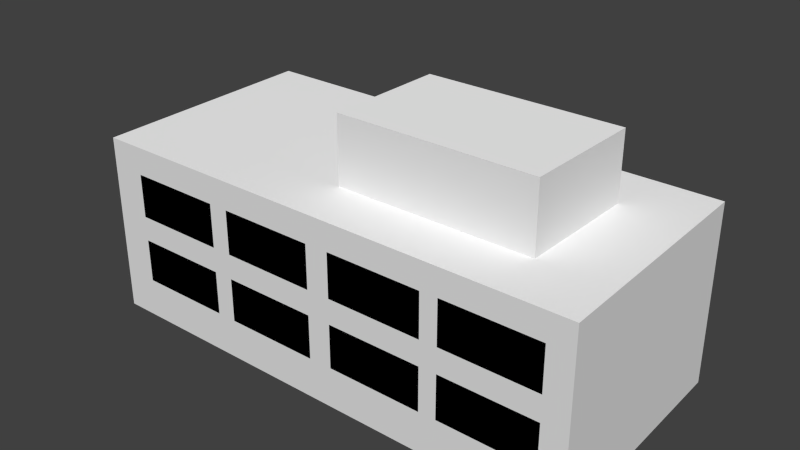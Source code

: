 # Source: baza1.blend  (saved by Blender 2.63.0; exported with 4.5.12 LTS)
import bpy
from mathutils import Matrix  # noqa: F401  (used for matrix-valued properties, if any)

bpy.ops.wm.read_factory_settings(use_empty=True)
scene = bpy.context.scene
scene.name = 'Scene'

# ---- collections
col_collection_1 = bpy.data.collections.new('Collection 1'); scene.collection.children.link(col_collection_1)

# ---- materials (node trees are filled in below, after node groups)
mat_concrete_form_4x8 = bpy.data.materials.new('Concrete_Form_4x8_')
mat_concrete_form_4x8.alpha_threshold = 0.0
mat_concrete_form_4x8.use_transparent_shadow = False
mat_concrete_form_4x8.roughness = 0.5
mat_concrete_form_4x8.line_color = (0.0, 0.0, 0.0, 1.0)
mat_translucent_glass_sky_reflection = bpy.data.materials.new('Translucent_Glass_Sky_Reflection_')
mat_translucent_glass_sky_reflection.alpha_threshold = 0.0
mat_translucent_glass_sky_reflection.use_transparent_shadow = False
mat_translucent_glass_sky_reflection.roughness = 0.5
mat_translucent_glass_sky_reflection.line_color = (0.0, 0.0, 0.0, 1.0)
mat_translucent_glass_tinted = bpy.data.materials.new('Translucent_Glass_Tinted_')
mat_translucent_glass_tinted.alpha_threshold = 0.0
mat_translucent_glass_tinted.use_transparent_shadow = False
mat_translucent_glass_tinted.roughness = 0.5
mat_translucent_glass_tinted.line_color = (0.0, 0.0, 0.0, 1.0)
mat_material = bpy.data.materials.new('material')
mat_material.alpha_threshold = 0.0
mat_material.use_transparent_shadow = False
mat_material.diffuse_color = (1.0, 1.0, 1.0, 1.0)
mat_material.roughness = 0.5
mat_material.line_color = (0.0, 0.0, 0.0, 1.0)

# ---- material node trees

# ---- world
world_world = bpy.data.worlds.new('World'); scene.world = world_world
world_world.color = (0.05088, 0.05088, 0.05088)
world_world.use_sun_shadow = False
world_world.sun_shadow_jitter_overblur = 0.0
world_world.cycles.sampling_method = 'MANUAL'
world_world.cycles.sample_map_resolution = 256

# ---- meshes
me_id180_001 = bpy.data.meshes.new('ID180.001')
me_id180_001.from_pydata([(-1.366, -147.9, 49.62), (27.8, -147.9, 50.27), (-1.366, -147.9, 103.2), (145.1, -147.9, 50.27), (27.8, -147.9, 103.8), (-118.7, -147.9, 103.2), (-143.3, -147.9, 103.2), (-260.6, -147.9, 103.2), (166.6, -147.9, 50.93), (145.1, -147.9, 103.8), (284.0, -147.9, 50.93), (166.6, -147.9, 104.5), (-143.3, -147.9, 49.62), (-118.7, -147.9, 49.62), (-1.294, -147.9, 133.8), (27.87, -147.9, 134.4), (-1.294, -147.9, 187.3), (145.2, -147.9, 134.4), (27.87, -147.9, 188.0), (-118.6, -147.9, 187.3), (-143.2, -147.9, 187.3), (-260.6, -147.9, 187.3), (166.7, -147.9, 135.1), (145.2, -147.9, 188.0), (284.0, -147.9, 135.1), (166.7, -147.9, 188.6), (-260.6, -147.9, 49.62), (-260.6, -147.9, 133.8), (-118.6, -147.9, 133.8), (-143.2, -147.9, 133.8), (-312.7, 143.0, 221.2), (-304.1, -147.9, 0.6888), (-304.1, -147.9, 221.2), (-312.7, 143.0, 0.6888), (305.8, 143.0, 0.6888), (314.4, -147.9, 221.2), (314.4, -147.9, 0.6888), (305.8, 143.0, 221.2)], [], [(1, 3, 0), (2, 5, 4), (5, 6, 4), (6, 7, 4), (8, 10, 3), (9, 4, 11), (15, 17, 14), (16, 19, 18), (19, 20, 18), (20, 21, 18), (22, 24, 17), (23, 18, 25), (26, 12, 13), (27, 29, 28), (30, 32, 31), (31, 33, 30), (34, 36, 35), (35, 37, 34)])
_uv = me_id180_001.uv_layers.new(name='UVSET0')
_uv.uv.foreach_set('vector', [8.355, 0.5237, 10.8, 0.5237, 7.748, 0.5168, 7.748, 1.075, 5.304, 1.075, 8.355, 1.081, 5.304, 1.075, 4.79, 1.075, 8.355, 1.081, 4.79, 1.075, 2.346, 1.075, 8.355, 1.081, 11.25, 0.5305, 13.69, 0.5305, 10.8, 0.5237, 10.8, 1.081, 8.355, 1.081, 11.25, 1.088, 8.357, 1.4, 10.8, 1.4, 7.749, 1.393, 7.749, 1.951, 5.305, 1.951, 8.357, 1.958, 5.305, 1.951, 4.792, 1.951, 8.357, 1.958, 4.792, 1.951, 2.348, 1.951, 8.357, 1.958, 11.25, 1.407, 13.69, 1.407, 10.8, 1.4, 10.8, 1.958, 8.357, 1.958, 11.25, 1.965, 2.346, 0.5169, 4.79, 0.5169, 5.304, 0.5168, 2.348, 1.394, 4.792, 1.394, 5.305, 1.393, -6.021, 2.304, 0.0429, 2.304, 0.0429, 0.007175, 0.0429, 0.007175, -6.021, 0.007175, -6.021, 2.304, 5.638, 0.007175, -0.4263, 0.007175, -0.4263, 2.304, -0.4263, 2.304, 5.638, 2.304, 5.638, 0.007175])
me_id180_001.materials.append(mat_concrete_form_4x8)
me_id180_001.use_remesh_preserve_volume = False
me_id180_001.use_remesh_preserve_attributes = False
me_id180_001.use_mirror_vertex_groups = False
me_id180_001.update()
me_id281 = bpy.data.meshes.new('ID281')
me_id281.from_pydata([(145.1, -147.9, 103.8), (27.8, -147.9, 50.27), (145.1, -147.9, 50.27), (27.8, -147.9, 103.8), (27.8, -147.9, 103.8), (145.1, -147.9, 103.8), (27.8, -147.9, 50.27), (145.1, -147.9, 50.27)], [], [(0, 1, 2), (1, 0, 3), (4, 5, 6), (7, 6, 5)])
me_id281.polygons.foreach_set('material_index', [1, 1, 0, 0])
_uv = me_id281.uv_layers.new(name='UVSET0')
_uv.uv.foreach_set('vector', [21.6, 4.326, 16.71, 2.095, 21.6, 2.095, 16.71, 2.095, 21.6, 4.326, 16.71, 4.326, 5.57, 1.442, 7.2, 1.442, 5.57, 0.6983, 7.2, 0.6983, 5.57, 0.6983, 7.2, 1.442])
me_id281.materials.append(mat_translucent_glass_sky_reflection)
me_id281.materials.append(mat_translucent_glass_tinted)
me_id281.use_remesh_preserve_volume = False
me_id281.use_remesh_preserve_attributes = False
me_id281.use_mirror_vertex_groups = False
me_id281.update()
me_id273 = bpy.data.meshes.new('ID273')
me_id273.from_pydata([(284.0, -147.9, 104.5), (166.6, -147.9, 50.93), (284.0, -147.9, 50.93), (166.6, -147.9, 104.5), (166.6, -147.9, 104.5), (284.0, -147.9, 104.5), (166.6, -147.9, 50.93), (284.0, -147.9, 50.93)], [], [(0, 1, 2), (1, 0, 3), (4, 5, 6), (7, 6, 5)])
me_id273.polygons.foreach_set('material_index', [1, 1, 0, 0])
_uv = me_id273.uv_layers.new(name='UVSET0')
_uv.uv.foreach_set('vector', [27.38, 4.353, 22.5, 2.122, 27.38, 2.122, 22.5, 2.122, 27.38, 4.353, 22.5, 4.353, 7.499, 1.451, 9.128, 1.451, 7.499, 0.7074, 9.128, 0.7074, 7.499, 0.7074, 9.128, 1.451])
me_id273.materials.append(mat_translucent_glass_sky_reflection)
me_id273.materials.append(mat_translucent_glass_tinted)
me_id273.use_remesh_preserve_volume = False
me_id273.use_remesh_preserve_attributes = False
me_id273.use_mirror_vertex_groups = False
me_id273.update()
me_id265 = bpy.data.meshes.new('ID265')
me_id265.from_pydata([(-143.3, -147.9, 103.2), (-260.6, -147.9, 49.62), (-143.3, -147.9, 49.62), (-260.6, -147.9, 103.2), (-260.6, -147.9, 103.2), (-143.3, -147.9, 103.2), (-260.6, -147.9, 49.62), (-143.3, -147.9, 49.62)], [], [(0, 1, 2), (1, 0, 3), (4, 5, 6), (7, 6, 5)])
me_id265.polygons.foreach_set('material_index', [1, 1, 0, 0])
_uv = me_id265.uv_layers.new(name='UVSET0')
_uv.uv.foreach_set('vector', [9.581, 4.299, 4.692, 2.068, 9.581, 2.068, 4.692, 2.068, 9.581, 4.299, 4.692, 4.299, 1.564, 1.433, 3.194, 1.433, 1.564, 0.6892, 3.194, 0.6892, 1.564, 0.6892, 3.194, 1.433])
me_id265.materials.append(mat_translucent_glass_sky_reflection)
me_id265.materials.append(mat_translucent_glass_tinted)
me_id265.use_remesh_preserve_volume = False
me_id265.use_remesh_preserve_attributes = False
me_id265.use_mirror_vertex_groups = False
me_id265.update()
me_id257 = bpy.data.meshes.new('ID257')
me_id257.from_pydata([(-1.366, -147.9, 103.2), (-118.7, -147.9, 49.62), (-1.366, -147.9, 49.62), (-118.7, -147.9, 103.2), (-118.7, -147.9, 103.2), (-1.366, -147.9, 103.2), (-118.7, -147.9, 49.62), (-1.366, -147.9, 49.62)], [], [(0, 1, 2), (1, 0, 3), (4, 5, 6), (7, 6, 5)])
me_id257.polygons.foreach_set('material_index', [1, 1, 0, 0])
_uv = me_id257.uv_layers.new(name='UVSET0')
_uv.uv.foreach_set('vector', [15.5, 4.298, 10.61, 2.067, 15.5, 2.067, 10.61, 2.067, 15.5, 4.298, 10.61, 4.298, 3.536, 1.433, 5.165, 1.433, 3.536, 0.6891, 5.165, 0.6891, 3.536, 0.6891, 5.165, 1.433])
me_id257.materials.append(mat_translucent_glass_sky_reflection)
me_id257.materials.append(mat_translucent_glass_tinted)
me_id257.use_remesh_preserve_volume = False
me_id257.use_remesh_preserve_attributes = False
me_id257.use_mirror_vertex_groups = False
me_id257.update()
me_id249 = bpy.data.meshes.new('ID249')
me_id249.from_pydata([(284.0, -147.9, 188.6), (166.7, -147.9, 135.1), (284.0, -147.9, 135.1), (166.7, -147.9, 188.6), (166.7, -147.9, 188.6), (284.0, -147.9, 188.6), (166.7, -147.9, 135.1), (284.0, -147.9, 135.1)], [], [(0, 1, 2), (1, 0, 3), (4, 5, 6), (7, 6, 5)])
me_id249.polygons.foreach_set('material_index', [1, 1, 0, 0])
_uv = me_id249.uv_layers.new(name='UVSET0')
_uv.uv.foreach_set('vector', [27.39, 7.86, 22.5, 5.629, 27.39, 5.629, 22.5, 5.629, 27.39, 7.86, 22.5, 7.86, 7.5, 2.62, 9.129, 2.62, 7.5, 1.876, 9.129, 1.876, 7.5, 1.876, 9.129, 2.62])
me_id249.materials.append(mat_translucent_glass_sky_reflection)
me_id249.materials.append(mat_translucent_glass_tinted)
me_id249.use_remesh_preserve_volume = False
me_id249.use_remesh_preserve_attributes = False
me_id249.use_mirror_vertex_groups = False
me_id249.update()
me_id241 = bpy.data.meshes.new('ID241')
me_id241.from_pydata([(145.2, -147.9, 188.0), (27.87, -147.9, 134.4), (145.2, -147.9, 134.4), (27.87, -147.9, 188.0), (27.87, -147.9, 188.0), (145.2, -147.9, 188.0), (27.87, -147.9, 134.4), (145.2, -147.9, 134.4)], [], [(0, 1, 2), (1, 0, 3), (4, 5, 6), (7, 6, 5)])
me_id241.polygons.foreach_set('material_index', [1, 1, 0, 0])
_uv = me_id241.uv_layers.new(name='UVSET0')
_uv.uv.foreach_set('vector', [21.6, 7.832, 16.71, 5.601, 21.6, 5.601, 16.71, 5.601, 21.6, 7.832, 16.71, 7.832, 5.571, 2.611, 7.201, 2.611, 5.571, 1.867, 7.201, 1.867, 5.571, 1.867, 7.201, 2.611])
me_id241.materials.append(mat_translucent_glass_sky_reflection)
me_id241.materials.append(mat_translucent_glass_tinted)
me_id241.use_remesh_preserve_volume = False
me_id241.use_remesh_preserve_attributes = False
me_id241.use_mirror_vertex_groups = False
me_id241.update()
me_id233 = bpy.data.meshes.new('ID233')
me_id233.from_pydata([(-1.294, -147.9, 187.3), (-118.6, -147.9, 133.8), (-1.294, -147.9, 133.8), (-118.6, -147.9, 187.3), (-118.6, -147.9, 187.3), (-1.294, -147.9, 187.3), (-118.6, -147.9, 133.8), (-1.294, -147.9, 133.8)], [], [(0, 1, 2), (1, 0, 3), (4, 5, 6), (7, 6, 5)])
me_id233.polygons.foreach_set('material_index', [1, 1, 0, 0])
_uv = me_id233.uv_layers.new(name='UVSET0')
_uv.uv.foreach_set('vector', [15.5, 7.805, 10.61, 5.574, 15.5, 5.574, 10.61, 5.574, 15.5, 7.805, 10.61, 7.805, 3.537, 2.602, 5.166, 2.602, 3.537, 1.858, 5.166, 1.858, 3.537, 1.858, 5.166, 2.602])
me_id233.materials.append(mat_translucent_glass_sky_reflection)
me_id233.materials.append(mat_translucent_glass_tinted)
me_id233.use_remesh_preserve_volume = False
me_id233.use_remesh_preserve_attributes = False
me_id233.use_mirror_vertex_groups = False
me_id233.update()
me_id215 = bpy.data.meshes.new('ID215')
me_id215.from_pydata([(-143.2, -147.9, 187.3), (-260.6, -147.9, 133.8), (-143.2, -147.9, 133.8), (-260.6, -147.9, 187.3), (-260.6, -147.9, 187.3), (-143.2, -147.9, 187.3), (-260.6, -147.9, 133.8), (-143.2, -147.9, 133.8)], [], [(0, 1, 2), (1, 0, 3), (4, 5, 6), (7, 6, 5)])
me_id215.polygons.foreach_set('material_index', [1, 1, 0, 0])
_uv = me_id215.uv_layers.new(name='UVSET0')
_uv.uv.foreach_set('vector', [9.584, 7.805, 4.695, 5.574, 9.584, 5.574, 4.695, 5.574, 9.584, 7.805, 4.695, 7.805, 1.565, 2.602, 3.195, 2.602, 1.565, 1.858, 3.195, 1.858, 1.565, 1.858, 3.195, 2.602])
me_id215.materials.append(mat_translucent_glass_sky_reflection)
me_id215.materials.append(mat_translucent_glass_tinted)
me_id215.use_remesh_preserve_volume = False
me_id215.use_remesh_preserve_attributes = False
me_id215.use_mirror_vertex_groups = False
me_id215.update()
me_id207 = bpy.data.meshes.new('ID207')
me_id207.from_pydata([(225.3, 70.35, 221.2), (225.3, -79.65, 303.1), (225.3, -79.65, 221.2), (225.3, 70.35, 303.1), (225.3, -79.65, 303.1), (-17.37, -79.65, 221.2), (225.3, -79.65, 221.2), (-17.37, -79.65, 303.1), (-17.37, 70.35, 303.1), (-17.37, -79.65, 221.2), (-17.37, -79.65, 303.1), (-17.37, 70.35, 221.2)], [], [(0, 1, 2), (1, 0, 3), (4, 5, 6), (5, 4, 7), (8, 9, 10), (9, 8, 11)])
_uv = me_id207.uv_layers.new(name='UVSET0')
_uv.uv.foreach_set('vector', [4.548, 2.304, 1.423, 3.157, 1.423, 2.304, 1.423, 3.157, 4.548, 2.304, 4.548, 3.157, 12.47, 3.157, 7.414, 2.304, 12.47, 2.304, 7.414, 2.304, 12.47, 3.157, 7.414, 3.157, -4.548, 3.157, -1.423, 2.304, -1.423, 3.157, -1.423, 2.304, -4.548, 3.157, -4.548, 2.304])
me_id207.materials.append(mat_concrete_form_4x8)
me_id207.use_remesh_preserve_volume = False
me_id207.use_remesh_preserve_attributes = False
me_id207.use_mirror_vertex_groups = False
me_id207.update()
me_id201 = bpy.data.meshes.new('ID201')
me_id201.from_pydata([(225.3, -79.65, 303.1), (-17.37, 70.35, 303.1), (-17.37, -79.65, 303.1), (225.3, 70.35, 303.1), (-17.37, 70.35, 303.1), (225.3, 70.35, 221.2), (-17.37, 70.35, 221.2), (225.3, 70.35, 303.1)], [], [(0, 1, 2), (1, 0, 3), (4, 5, 6), (5, 4, 7)])
me_id201.materials.append(mat_material)
me_id201.use_remesh_preserve_volume = False
me_id201.use_remesh_preserve_attributes = False
me_id201.use_mirror_vertex_groups = False
me_id201.update()
me_id193 = bpy.data.meshes.new('ID193')
me_id193.from_pydata([(-312.7, 143.0, 221.2), (305.8, 143.0, 0.6888), (-312.7, 143.0, 0.6888), (305.8, 143.0, 221.2), (314.4, -147.9, 221.2), (-17.37, -79.65, 221.2), (-304.1, -147.9, 221.2), (225.3, -79.65, 221.2), (225.3, 70.35, 221.2), (305.8, 143.0, 221.2), (-312.7, 143.0, 221.2), (-17.37, 70.35, 221.2), (-302.8, -17.51, 221.2), (305.8, -17.51, 0.6888), (-302.8, -17.51, 0.6888), (305.8, -17.51, 221.2), (305.8, -17.51, 221.2), (-312.7, -17.51, 221.2)], [(16, 17)], [(0, 2, 1), (1, 3, 0), (4, 6, 5), (5, 7, 4), (7, 8, 4), (8, 9, 4), (10, 9, 11), (11, 6, 10), (11, 5, 6), (9, 8, 11), (13, 15, 12, 14), (8, 7, 5, 11)])
me_id193.materials.append(mat_material)
me_id193.use_remesh_preserve_volume = False
me_id193.use_remesh_preserve_attributes = False
me_id193.use_mirror_vertex_groups = False
me_id193.update()
me_id180 = bpy.data.meshes.new('ID180')
me_id180.from_pydata([(-1.366, -147.9, 49.62), (27.8, -147.9, 50.27), (-1.366, -147.9, 103.2), (145.1, -147.9, 50.27), (27.8, -147.9, 103.8), (-118.7, -147.9, 103.2), (-143.3, -147.9, 103.2), (-260.6, -147.9, 103.2), (166.6, -147.9, 50.93), (145.1, -147.9, 103.8), (284.0, -147.9, 50.93), (166.6, -147.9, 104.5), (-143.3, -147.9, 49.62), (-118.7, -147.9, 49.62), (-1.294, -147.9, 133.8), (27.87, -147.9, 134.4), (-1.294, -147.9, 187.3), (145.2, -147.9, 134.4), (27.87, -147.9, 188.0), (-118.6, -147.9, 187.3), (-143.2, -147.9, 187.3), (-260.6, -147.9, 187.3), (166.7, -147.9, 135.1), (145.2, -147.9, 188.0), (284.0, -147.9, 135.1), (166.7, -147.9, 188.6), (314.4, -147.9, 0.6888), (-304.1, -147.9, 0.6888), (314.4, -147.9, 221.2), (284.0, -147.9, 104.5), (284.0, -147.9, 188.6), (-260.6, -147.9, 49.62), (-304.1, -147.9, 221.2), (-260.6, -147.9, 133.8), (-118.6, -147.9, 133.8), (-143.2, -147.9, 133.8), (-312.7, 143.0, 221.2), (-304.1, -147.9, 0.6888), (-304.1, -147.9, 221.2), (-312.7, 143.0, 0.6888), (305.8, 143.0, 0.6888), (314.4, -147.9, 221.2), (314.4, -147.9, 0.6888), (305.8, 143.0, 221.2)], [], [(0, 1, 2), (1, 0, 3), (2, 1, 4), (2, 4, 5), (5, 4, 6), (6, 4, 7), (3, 8, 9), (8, 3, 10), (9, 8, 11), (9, 11, 4), (5, 12, 13), (12, 5, 6), (14, 15, 16), (15, 14, 17), (16, 15, 18), (16, 18, 19), (19, 18, 20), (20, 18, 21), (17, 22, 23), (22, 17, 24), (23, 22, 25), (23, 25, 18), (26, 10, 27), (10, 26, 28), (27, 10, 3), (3, 0, 27), (10, 28, 29), (29, 28, 24), (29, 24, 11), (11, 24, 17), (11, 17, 14), (24, 28, 30), (30, 28, 25), (27, 31, 32), (31, 27, 13), (27, 0, 13), (31, 13, 12), (32, 31, 7), (32, 7, 33), (33, 7, 4), (33, 4, 11), (33, 11, 34), (34, 11, 14), (33, 34, 35), (32, 33, 21), (32, 21, 18), (32, 18, 25), (32, 25, 28), (19, 35, 34), (35, 19, 20), (36, 37, 38), (37, 36, 39), (40, 41, 42), (41, 40, 43)])
_uv = me_id180.uv_layers.new(name='UVSET0')
_uv.uv.foreach_set('vector', [7.748, 0.5168, 8.355, 0.5237, 7.748, 1.075, 8.355, 0.5237, 7.748, 0.5168, 10.8, 0.5237, 7.748, 1.075, 8.355, 0.5237, 8.355, 1.081, 7.748, 1.075, 8.355, 1.081, 5.304, 1.075, 5.304, 1.075, 8.355, 1.081, 4.79, 1.075, 4.79, 1.075, 8.355, 1.081, 2.346, 1.075, 10.8, 0.5237, 11.25, 0.5305, 10.8, 1.081, 11.25, 0.5305, 10.8, 0.5237, 13.69, 0.5305, 10.8, 1.081, 11.25, 0.5305, 11.25, 1.088, 10.8, 1.081, 11.25, 1.088, 8.355, 1.081, 5.304, 1.075, 4.79, 0.5169, 5.304, 0.5168, 4.79, 0.5169, 5.304, 1.075, 4.79, 1.075, 7.749, 1.393, 8.357, 1.4, 7.749, 1.951, 8.357, 1.4, 7.749, 1.393, 10.8, 1.4, 7.749, 1.951, 8.357, 1.4, 8.357, 1.958, 7.749, 1.951, 8.357, 1.958, 5.305, 1.951, 5.305, 1.951, 8.357, 1.958, 4.792, 1.951, 4.792, 1.951, 8.357, 1.958, 2.348, 1.951, 10.8, 1.4, 11.25, 1.407, 10.8, 1.958, 11.25, 1.407, 10.8, 1.4, 13.69, 1.407, 10.8, 1.958, 11.25, 1.407, 11.25, 1.965, 10.8, 1.958, 11.25, 1.965, 8.357, 1.958, 14.33, 0.007175, 13.69, 0.5305, 1.442, 0.007175, 13.69, 0.5305, 14.33, 0.007175, 14.33, 2.304, 1.442, 0.007175, 13.69, 0.5305, 10.8, 0.5237, 10.8, 0.5237, 7.748, 0.5168, 1.442, 0.007175, 13.69, 0.5305, 14.33, 2.304, 13.69, 1.088, 13.69, 1.088, 14.33, 2.304, 13.69, 1.407, 13.69, 1.088, 13.69, 1.407, 11.25, 1.088, 11.25, 1.088, 13.69, 1.407, 10.8, 1.4, 11.25, 1.088, 10.8, 1.4, 7.749, 1.393, 13.69, 1.407, 14.33, 2.304, 13.69, 1.965, 13.69, 1.965, 14.33, 2.304, 11.25, 1.965, 1.442, 0.007175, 2.346, 0.5169, 1.442, 2.304, 2.346, 0.5169, 1.442, 0.007175, 5.304, 0.5168, 1.442, 0.007175, 7.748, 0.5168, 5.304, 0.5168, 2.346, 0.5169, 5.304, 0.5168, 4.79, 0.5169, 1.442, 2.304, 2.346, 0.5169, 2.346, 1.075, 1.442, 2.304, 2.346, 1.075, 2.348, 1.394, 2.348, 1.394, 2.346, 1.075, 8.355, 1.081, 2.348, 1.394, 8.355, 1.081, 11.25, 1.088, 2.348, 1.394, 11.25, 1.088, 5.305, 1.393, 5.305, 1.393, 11.25, 1.088, 7.749, 1.393, 2.348, 1.394, 5.305, 1.393, 4.792, 1.394, 1.442, 2.304, 2.348, 1.394, 2.348, 1.951, 1.442, 2.304, 2.348, 1.951, 8.357, 1.958, 1.442, 2.304, 8.357, 1.958, 11.25, 1.965, 1.442, 2.304, 11.25, 1.965, 14.33, 2.304, 5.305, 1.951, 4.792, 1.394, 5.305, 1.393, 4.792, 1.394, 5.305, 1.951, 4.792, 1.951, -6.021, 2.304, 0.0429, 0.007175, 0.0429, 2.304, 0.0429, 0.007175, -6.021, 2.304, -6.021, 0.007175, 5.638, 0.007175, -0.4263, 2.304, -0.4263, 0.007175, -0.4263, 2.304, 5.638, 0.007175, 5.638, 2.304])
me_id180.materials.append(mat_concrete_form_4x8)
me_id180.use_remesh_preserve_volume = False
me_id180.use_remesh_preserve_attributes = False
me_id180.use_mirror_vertex_groups = False
me_id180.update()

# ---- objects
ob_sketchup_012 = bpy.data.objects.new('SketchUp.012', me_id180_001)
ob_sketchup_011 = bpy.data.objects.new('SketchUp.011', me_id281)
ob_sketchup_010 = bpy.data.objects.new('SketchUp.010', me_id273)
ob_sketchup_009 = bpy.data.objects.new('SketchUp.009', me_id265)
ob_sketchup_008 = bpy.data.objects.new('SketchUp.008', me_id257)
ob_sketchup_007 = bpy.data.objects.new('SketchUp.007', me_id249)
ob_sketchup_006 = bpy.data.objects.new('SketchUp.006', me_id241)
ob_sketchup_005 = bpy.data.objects.new('SketchUp.005', me_id233)
ob_sketchup_004 = bpy.data.objects.new('SketchUp.004', me_id215)
ob_sketchup_003 = bpy.data.objects.new('SketchUp.003', me_id207)
ob_sketchup_002 = bpy.data.objects.new('SketchUp.002', me_id201)
ob_sketchup_001 = bpy.data.objects.new('SketchUp.001', me_id193)
ob_sketchup = bpy.data.objects.new('SketchUp', me_id180)

# ---- transforms, parenting, visibility, modifiers, constraints
ob_sketchup_012.location = (0.5287, 0.212, 0.4193)
ob_sketchup_012.scale = (0.06517, 0.06517, 0.06517)
ob_sketchup_012.lineart.crease_threshold = 0.0
ob_sketchup_011.location = (1.907e-06, 9.537e-07, 0.0)
ob_sketchup_011.scale = (0.06799, 0.06799, 0.06799)
ob_sketchup_011.lineart.crease_threshold = 0.0
ob_sketchup_010.location = (1.907e-06, 9.537e-07, 0.0)
ob_sketchup_010.scale = (0.06799, 0.06799, 0.06799)
ob_sketchup_010.lineart.crease_threshold = 0.0
ob_sketchup_009.location = (1.907e-06, 9.537e-07, 0.0)
ob_sketchup_009.scale = (0.06799, 0.06799, 0.06799)
ob_sketchup_009.lineart.crease_threshold = 0.0
ob_sketchup_008.location = (1.907e-06, 9.537e-07, 0.0)
ob_sketchup_008.scale = (0.06799, 0.06799, 0.06799)
ob_sketchup_008.lineart.crease_threshold = 0.0
ob_sketchup_007.location = (1.907e-06, 9.537e-07, 0.0)
ob_sketchup_007.scale = (0.06799, 0.06799, 0.06799)
ob_sketchup_007.lineart.crease_threshold = 0.0
ob_sketchup_006.location = (1.907e-06, 9.537e-07, 0.0)
ob_sketchup_006.scale = (0.06799, 0.06799, 0.06799)
ob_sketchup_006.lineart.crease_threshold = 0.0
ob_sketchup_005.location = (1.907e-06, 9.537e-07, 0.0)
ob_sketchup_005.scale = (0.06799, 0.06799, 0.06799)
ob_sketchup_005.lineart.crease_threshold = 0.0
ob_sketchup_004.location = (1.907e-06, 9.537e-07, 0.0)
ob_sketchup_004.scale = (0.06799, 0.06799, 0.06799)
ob_sketchup_004.lineart.crease_threshold = 0.0
ob_sketchup_003.location = (1.907e-06, 9.537e-07, 0.0)
ob_sketchup_003.scale = (0.06799, 0.06799, 0.06799)
ob_sketchup_003.lineart.crease_threshold = 0.0
ob_sketchup_002.location = (1.907e-06, 9.537e-07, 0.0)
ob_sketchup_002.scale = (0.06799, 0.06799, 0.06799)
ob_sketchup_002.lineart.crease_threshold = 0.0
ob_sketchup_001.location = (1.907e-06, 9.537e-07, 0.0)
ob_sketchup_001.scale = (0.06799, 0.06799, 0.06799)
ob_sketchup_001.lineart.crease_threshold = 0.0
ob_sketchup.location = (1.907e-06, 9.537e-07, 0.0)
ob_sketchup.scale = (0.06799, 0.06799, 0.06799)
ob_sketchup.lineart.crease_threshold = 0.0

# ---- collection membership
col_collection_1.objects.link(ob_sketchup_012)
col_collection_1.objects.link(ob_sketchup_011)
col_collection_1.objects.link(ob_sketchup_010)
col_collection_1.objects.link(ob_sketchup_009)
col_collection_1.objects.link(ob_sketchup_008)
col_collection_1.objects.link(ob_sketchup_007)
col_collection_1.objects.link(ob_sketchup_006)
col_collection_1.objects.link(ob_sketchup_005)
col_collection_1.objects.link(ob_sketchup_004)
col_collection_1.objects.link(ob_sketchup_003)
col_collection_1.objects.link(ob_sketchup_002)
col_collection_1.objects.link(ob_sketchup_001)
col_collection_1.objects.link(ob_sketchup)

# ---- scene / render settings (as saved in the file)
scene.frame_start = 1; scene.frame_end = 250; scene.frame_set(1)
scene.render.engine = 'BLENDER_EEVEE_NEXT'
scene.render.image_settings.color_mode = 'RGB'
scene.render.image_settings.compression = 90
scene.render.resolution_percentage = 50
scene.render.dither_intensity = 0.0
scene.render.bake_margin = 2
scene.render.bake_bias = 0.0
scene.cycles.use_denoising = False
scene.cycles.samples = 10
scene.cycles.sampling_pattern = 'TABULATED_SOBOL'
scene.cycles.light_sampling_threshold = 0.0
scene.cycles.use_adaptive_sampling = False
scene.cycles.use_light_tree = False
scene.cycles.blur_glossy = 0.0
scene.cycles.volume_bounces = 1
scene.cycles.pixel_filter_type = 'GAUSSIAN'
scene.cycles.sample_clamp_indirect = 0.0
scene.view_settings.view_transform = 'Standard'
scene.unit_settings.scale_length = 0.0254
bpy.context.view_layer.update()

# ---- added for rendering (the .blend has no active camera and no usable light): camera, sun
cam_auto = bpy.data.cameras.new('AutoCamera')
cam_auto.lens = 50.0
cam_auto.sensor_width = 36.0
cam_auto.clip_end = 1000.0
ob_auto_camera = bpy.data.objects.new('AutoCamera', cam_auto)
scene.collection.objects.link(ob_auto_camera)
ob_auto_camera.location = (47.5296, -57.1332, 48.303)
ob_auto_camera.rotation_euler = (1.09748, -7.21219e-08, 0.694738)
scene.camera = ob_auto_camera
light_auto_sun = bpy.data.lights.new('AutoSun', 'SUN')
light_auto_sun.energy = 3.0
light_auto_sun.angle = 0.0523599
ob_auto_sun = bpy.data.objects.new('AutoSun', light_auto_sun)
scene.collection.objects.link(ob_auto_sun)
ob_auto_sun.rotation_euler = (0.872665, 0.174533, 0.523599)
bpy.context.view_layer.update()
